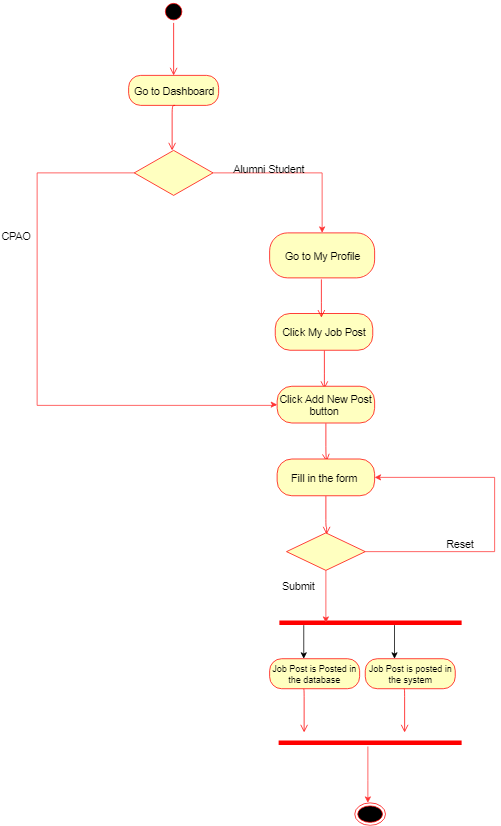

The diagram above was exported from draw.io. Its source (the exported page's mxGraphModel, read from the mxfile embedded in the PNG):
<mxGraphModel dx="1764" dy="567" grid="1" gridSize="10" guides="1" tooltips="1" connect="1" arrows="1" fold="1" page="1" pageScale="1" pageWidth="850" pageHeight="1100" math="0" shadow="0">
  <root>
    <mxCell id="0" />
    <mxCell id="1" parent="0" />
    <mxCell id="mn00gIqF8gsgmQerUBZT-1" value="" style="ellipse;html=1;shape=startState;fillColor=#000000;strokeColor=#ff0000;fontSize=14;" vertex="1" parent="1">
      <mxGeometry x="57" width="30" height="30" as="geometry" />
    </mxCell>
    <mxCell id="mn00gIqF8gsgmQerUBZT-2" value="" style="edgeStyle=orthogonalEdgeStyle;html=1;verticalAlign=bottom;endArrow=open;endSize=8;strokeColor=#ff0000;fontSize=14;entryX=0.5;entryY=0;entryDx=0;entryDy=0;" edge="1" parent="1" source="mn00gIqF8gsgmQerUBZT-1" target="mn00gIqF8gsgmQerUBZT-3">
      <mxGeometry relative="1" as="geometry">
        <mxPoint x="72" y="90" as="targetPoint" />
      </mxGeometry>
    </mxCell>
    <mxCell id="mn00gIqF8gsgmQerUBZT-3" value="Go to Dashboard" style="rounded=1;whiteSpace=wrap;html=1;arcSize=40;fontColor=#000000;fillColor=#ffffc0;strokeColor=#ff0000;fontSize=14;" vertex="1" parent="1">
      <mxGeometry x="12" y="100" width="120" height="40" as="geometry" />
    </mxCell>
    <mxCell id="mn00gIqF8gsgmQerUBZT-4" value="" style="edgeStyle=orthogonalEdgeStyle;html=1;verticalAlign=bottom;endArrow=open;endSize=8;strokeColor=#ff0000;fontSize=14;" edge="1" parent="1">
      <mxGeometry relative="1" as="geometry">
        <mxPoint x="70" y="200" as="targetPoint" />
        <mxPoint x="73.5" y="140" as="sourcePoint" />
        <Array as="points">
          <mxPoint x="70" y="140" />
        </Array>
      </mxGeometry>
    </mxCell>
    <mxCell id="mn00gIqF8gsgmQerUBZT-37" value="" style="ellipse;html=1;shape=endState;fillColor=#000000;strokeColor=#ff0000;fontSize=14;" vertex="1" parent="1">
      <mxGeometry x="313.5" y="1070" width="41" height="30" as="geometry" />
    </mxCell>
    <mxCell id="mn00gIqF8gsgmQerUBZT-50" style="edgeStyle=orthogonalEdgeStyle;rounded=0;orthogonalLoop=1;jettySize=auto;html=1;fontSize=14;strokeColor=#FF3333;exitX=0;exitY=0.5;exitDx=0;exitDy=0;entryX=0;entryY=0.5;entryDx=0;entryDy=0;" edge="1" parent="1" source="mn00gIqF8gsgmQerUBZT-51" target="mn00gIqF8gsgmQerUBZT-96">
      <mxGeometry relative="1" as="geometry">
        <mxPoint x="-110" y="470" as="targetPoint" />
        <Array as="points">
          <mxPoint x="-110" y="230" />
          <mxPoint x="-110" y="540" />
          <mxPoint x="208" y="540" />
          <mxPoint x="208" y="539" />
        </Array>
      </mxGeometry>
    </mxCell>
    <mxCell id="mn00gIqF8gsgmQerUBZT-62" style="edgeStyle=orthogonalEdgeStyle;rounded=0;orthogonalLoop=1;jettySize=auto;html=1;strokeColor=#FF3333;fontSize=14;" edge="1" parent="1" source="mn00gIqF8gsgmQerUBZT-51">
      <mxGeometry relative="1" as="geometry">
        <mxPoint x="270" y="310" as="targetPoint" />
      </mxGeometry>
    </mxCell>
    <mxCell id="mn00gIqF8gsgmQerUBZT-51" value="" style="rhombus;whiteSpace=wrap;html=1;fillColor=#ffffc0;strokeColor=#ff0000;fontSize=14;" vertex="1" parent="1">
      <mxGeometry x="19.5" y="200" width="105" height="60" as="geometry" />
    </mxCell>
    <mxCell id="mn00gIqF8gsgmQerUBZT-55" value="CPAO" style="text;html=1;fontSize=14;rotation=0;" vertex="1" parent="1">
      <mxGeometry x="-159" y="300" width="130" height="20" as="geometry" />
    </mxCell>
    <mxCell id="mn00gIqF8gsgmQerUBZT-63" value="Alumni Student" style="text;html=1;fontSize=14;rotation=0;" vertex="1" parent="1">
      <mxGeometry x="150" y="210" width="130" height="20" as="geometry" />
    </mxCell>
    <mxCell id="mn00gIqF8gsgmQerUBZT-64" value="Go to My Profile" style="rounded=1;whiteSpace=wrap;html=1;arcSize=40;fontColor=#000000;fillColor=#ffffc0;strokeColor=#ff0000;fontSize=14;" vertex="1" parent="1">
      <mxGeometry x="200" y="310" width="140" height="60" as="geometry" />
    </mxCell>
    <mxCell id="mn00gIqF8gsgmQerUBZT-78" style="edgeStyle=orthogonalEdgeStyle;rounded=0;orthogonalLoop=1;jettySize=auto;html=1;exitX=0.75;exitY=0.5;exitDx=0;exitDy=0;exitPerimeter=0;" edge="1" parent="1">
      <mxGeometry relative="1" as="geometry">
        <mxPoint x="245.5" y="877.7999877929688" as="targetPoint" />
        <mxPoint x="245.5" y="833" as="sourcePoint" />
      </mxGeometry>
    </mxCell>
    <mxCell id="mn00gIqF8gsgmQerUBZT-79" style="edgeStyle=orthogonalEdgeStyle;rounded=0;orthogonalLoop=1;jettySize=auto;html=1;exitX=0.25;exitY=0.5;exitDx=0;exitDy=0;exitPerimeter=0;" edge="1" parent="1">
      <mxGeometry relative="1" as="geometry">
        <mxPoint x="366.5" y="877.7999877929688" as="targetPoint" />
        <mxPoint x="366.5" y="833" as="sourcePoint" />
      </mxGeometry>
    </mxCell>
    <mxCell id="mn00gIqF8gsgmQerUBZT-80" value="" style="shape=line;html=1;strokeWidth=6;strokeColor=#ff0000;rotation=180;" vertex="1" parent="1">
      <mxGeometry x="213" y="824.7999877929688" width="243" height="10" as="geometry" />
    </mxCell>
    <mxCell id="mn00gIqF8gsgmQerUBZT-81" style="edgeStyle=orthogonalEdgeStyle;rounded=0;orthogonalLoop=1;jettySize=auto;html=1;strokeColor=#FF3333;" edge="1" parent="1" source="mn00gIqF8gsgmQerUBZT-82">
      <mxGeometry relative="1" as="geometry">
        <mxPoint x="331" y="1070" as="targetPoint" />
        <Array as="points">
          <mxPoint x="331" y="1040" />
          <mxPoint x="331" y="1040" />
        </Array>
      </mxGeometry>
    </mxCell>
    <mxCell id="mn00gIqF8gsgmQerUBZT-82" value="" style="shape=line;html=1;strokeWidth=6;strokeColor=#ff0000;rotation=0;" vertex="1" parent="1">
      <mxGeometry x="212" y="984.7999877929688" width="244" height="10" as="geometry" />
    </mxCell>
    <mxCell id="mn00gIqF8gsgmQerUBZT-83" value="Job Post is posted in the system" style="rounded=1;whiteSpace=wrap;html=1;arcSize=40;fontColor=#000000;fillColor=#ffffc0;strokeColor=#ff0000;" vertex="1" parent="1">
      <mxGeometry x="327.5" y="877.7999877929688" width="120" height="40" as="geometry" />
    </mxCell>
    <mxCell id="mn00gIqF8gsgmQerUBZT-84" value="" style="edgeStyle=orthogonalEdgeStyle;html=1;verticalAlign=bottom;endArrow=open;endSize=8;strokeColor=#ff0000;" edge="1" parent="1">
      <mxGeometry relative="1" as="geometry">
        <mxPoint x="246" y="976" as="targetPoint" />
        <mxPoint x="245" y="918" as="sourcePoint" />
        <Array as="points">
          <mxPoint x="245" y="917.7999877929688" />
        </Array>
      </mxGeometry>
    </mxCell>
    <mxCell id="mn00gIqF8gsgmQerUBZT-85" value="Job Post is Posted in the database" style="rounded=1;whiteSpace=wrap;html=1;arcSize=40;fontColor=#000000;fillColor=#ffffc0;strokeColor=#ff0000;" vertex="1" parent="1">
      <mxGeometry x="200" y="877.7999877929688" width="120" height="40" as="geometry" />
    </mxCell>
    <mxCell id="mn00gIqF8gsgmQerUBZT-86" value="" style="edgeStyle=orthogonalEdgeStyle;html=1;verticalAlign=bottom;endArrow=open;endSize=8;strokeColor=#ff0000;" edge="1" parent="1">
      <mxGeometry relative="1" as="geometry">
        <mxPoint x="380" y="976" as="targetPoint" />
        <mxPoint x="379" y="918" as="sourcePoint" />
        <Array as="points">
          <mxPoint x="379" y="917.7999877929688" />
        </Array>
      </mxGeometry>
    </mxCell>
    <mxCell id="mn00gIqF8gsgmQerUBZT-91" value="Click My Job Post" style="rounded=1;whiteSpace=wrap;html=1;arcSize=40;fontColor=#000000;fillColor=#ffffc0;strokeColor=#ff0000;fontSize=14;" vertex="1" parent="1">
      <mxGeometry x="207.5" y="417.5" width="130" height="49" as="geometry" />
    </mxCell>
    <mxCell id="mn00gIqF8gsgmQerUBZT-92" value="" style="edgeStyle=orthogonalEdgeStyle;html=1;verticalAlign=bottom;endArrow=open;endSize=8;strokeColor=#ff0000;fontSize=14;exitX=0.5;exitY=1;exitDx=0;exitDy=0;" edge="1" parent="1" source="mn00gIqF8gsgmQerUBZT-91">
      <mxGeometry relative="1" as="geometry">
        <mxPoint x="272.5" y="517.5" as="targetPoint" />
        <Array as="points">
          <mxPoint x="272.5" y="507.5" />
        </Array>
      </mxGeometry>
    </mxCell>
    <mxCell id="mn00gIqF8gsgmQerUBZT-93" value="" style="edgeStyle=orthogonalEdgeStyle;html=1;verticalAlign=bottom;endArrow=open;endSize=8;strokeColor=#ff0000;fontSize=14;exitX=0.5;exitY=1;exitDx=0;exitDy=0;" edge="1" parent="1">
      <mxGeometry relative="1" as="geometry">
        <mxPoint x="269" y="423" as="targetPoint" />
        <Array as="points">
          <mxPoint x="269" y="412.5" />
        </Array>
        <mxPoint x="269" y="372" as="sourcePoint" />
      </mxGeometry>
    </mxCell>
    <mxCell id="mn00gIqF8gsgmQerUBZT-96" value="Click Add New Post button&amp;nbsp;" style="rounded=1;whiteSpace=wrap;html=1;arcSize=40;fontColor=#000000;fillColor=#ffffc0;strokeColor=#ff0000;fontSize=14;" vertex="1" parent="1">
      <mxGeometry x="210" y="514.5" width="130" height="49" as="geometry" />
    </mxCell>
    <mxCell id="mn00gIqF8gsgmQerUBZT-97" value="" style="edgeStyle=orthogonalEdgeStyle;html=1;verticalAlign=bottom;endArrow=open;endSize=8;strokeColor=#ff0000;fontSize=14;exitX=0.5;exitY=1;exitDx=0;exitDy=0;" edge="1" parent="1" source="mn00gIqF8gsgmQerUBZT-96">
      <mxGeometry relative="1" as="geometry">
        <mxPoint x="275.5" y="615" as="targetPoint" />
        <Array as="points">
          <mxPoint x="275" y="605" />
        </Array>
      </mxGeometry>
    </mxCell>
    <mxCell id="mn00gIqF8gsgmQerUBZT-100" value="Fill in the form&amp;nbsp;" style="rounded=1;whiteSpace=wrap;html=1;arcSize=40;fontColor=#000000;fillColor=#ffffc0;strokeColor=#ff0000;fontSize=14;" vertex="1" parent="1">
      <mxGeometry x="210" y="611.5" width="130" height="49" as="geometry" />
    </mxCell>
    <mxCell id="mn00gIqF8gsgmQerUBZT-101" value="" style="edgeStyle=orthogonalEdgeStyle;html=1;verticalAlign=bottom;endArrow=open;endSize=8;strokeColor=#ff0000;fontSize=14;exitX=0.5;exitY=1;exitDx=0;exitDy=0;" edge="1" parent="1" source="mn00gIqF8gsgmQerUBZT-100">
      <mxGeometry relative="1" as="geometry">
        <mxPoint x="276" y="712" as="targetPoint" />
        <Array as="points">
          <mxPoint x="275" y="702" />
        </Array>
      </mxGeometry>
    </mxCell>
    <mxCell id="mn00gIqF8gsgmQerUBZT-108" style="edgeStyle=orthogonalEdgeStyle;rounded=0;orthogonalLoop=1;jettySize=auto;html=1;strokeColor=#FF3333;fontSize=14;entryX=1;entryY=0.5;entryDx=0;entryDy=0;" edge="1" parent="1" source="mn00gIqF8gsgmQerUBZT-102" target="mn00gIqF8gsgmQerUBZT-100">
      <mxGeometry relative="1" as="geometry">
        <mxPoint x="420" y="660" as="targetPoint" />
        <Array as="points">
          <mxPoint x="500" y="735" />
          <mxPoint x="500" y="636" />
        </Array>
      </mxGeometry>
    </mxCell>
    <mxCell id="mn00gIqF8gsgmQerUBZT-110" style="edgeStyle=orthogonalEdgeStyle;rounded=0;orthogonalLoop=1;jettySize=auto;html=1;strokeColor=#FF3333;fontSize=14;" edge="1" parent="1" source="mn00gIqF8gsgmQerUBZT-102">
      <mxGeometry relative="1" as="geometry">
        <mxPoint x="275" y="830" as="targetPoint" />
      </mxGeometry>
    </mxCell>
    <mxCell id="mn00gIqF8gsgmQerUBZT-102" value="" style="rhombus;whiteSpace=wrap;html=1;fillColor=#ffffc0;strokeColor=#ff0000;fontSize=14;" vertex="1" parent="1">
      <mxGeometry x="222.5" y="710" width="105" height="50" as="geometry" />
    </mxCell>
    <mxCell id="mn00gIqF8gsgmQerUBZT-109" value="Reset" style="text;html=1;resizable=0;points=[];autosize=1;align=left;verticalAlign=top;spacingTop=-4;fontSize=14;" vertex="1" parent="1">
      <mxGeometry x="434" y="715" width="50" height="20" as="geometry" />
    </mxCell>
    <mxCell id="mn00gIqF8gsgmQerUBZT-111" value="Submit" style="text;html=1;resizable=0;points=[];autosize=1;align=left;verticalAlign=top;spacingTop=-4;fontSize=14;" vertex="1" parent="1">
      <mxGeometry x="215" y="770" width="60" height="20" as="geometry" />
    </mxCell>
  </root>
</mxGraphModel>